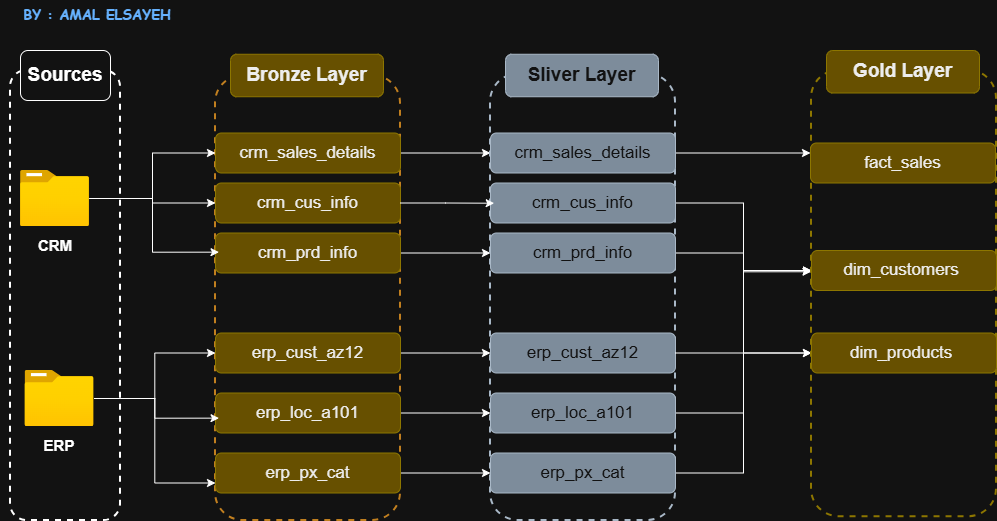

The diagram above was exported from draw.io. Its source (the exported page's mxGraphModel, read from the mxfile embedded in the PNG):
<mxGraphModel dx="1192" dy="642" grid="1" gridSize="10" guides="1" tooltips="1" connect="1" arrows="1" fold="1" page="1" pageScale="1" pageWidth="850" pageHeight="1100" math="0" shadow="0">
  <root>
    <mxCell id="0" />
    <mxCell id="1" parent="0" />
    <mxCell id="2" parent="1" style="rounded=1;whiteSpace=wrap;html=1;fillColor=none;strokeWidth=2;dashed=1;" value="&lt;div&gt;&lt;span style=&quot;color: rgba(0, 0, 0, 0); font-family: monospace; font-size: 0px; text-align: start; white-space: nowrap;&quot;&gt;%3CmxGraphModel%3E%3Croot%3E%3CmxCell%20id%3D%220%22%2F%3E%3CmxCell%20id%3D%221%22%20parent%3D%220%22%2F%3E%3CmxCell%20id%3D%222%22%20parent%3D%221%22%20style%3D%22image%3Baspect%3Dfixed%3Bhtml%3D1%3Bpoints%3D%5B%5D%3Balign%3Dcenter%3BfontSize%3D12%3Bimage%3Dimg%2Flib%2Fazure2%2Fgeneral%2FFolder_Blank.svg%3B%22%20value%3D%22%22%20vertex%3D%221%22%3E%3CmxGeometry%20height%3D%2256.00000000000001%22%20width%3D%2269%22%20x%3D%2285.5%22%20y%3D%22230%22%20as%3D%22geometry%22%2F%3E%3C%2FmxCell%3E%3CmxCell%20id%3D%223%22%20parent%3D%221%22%20style%3D%22text%3Bhtml%3D1%3BwhiteSpace%3Dwrap%3BstrokeColor%3Dnone%3BfillColor%3Dnone%3Balign%3Dcenter%3BverticalAlign%3Dmiddle%3Brounded%3D0%3B%22%20value%3D%22%26lt%3Bb%26gt%3B%26lt%3Bfont%20style%3D%26quot%3Bfont-size%3A%2015px%3B%26quot%3B%26gt%3BCRM%26lt%3B%2Ffont%26gt%3B%26lt%3B%2Fb%26gt%3B%22%20vertex%3D%221%22%3E%3CmxGeometry%20height%3D%2230%22%20width%3D%2260%22%20x%3D%2290%22%20y%3D%22290%22%20as%3D%22geometry%22%2F%3E%3C%2FmxCell%3E%3C%2Froot%3E%3C%2FmxGraphModel%3E&lt;/span&gt;&lt;b&gt;&lt;font style=&quot;font-size: 17px;&quot;&gt;&lt;/font&gt;&lt;/b&gt;&lt;/div&gt;" vertex="1">
      <mxGeometry height="450" width="110" x="20" y="130" as="geometry" />
    </mxCell>
    <mxCell id="3" parent="1" style="rounded=1;whiteSpace=wrap;html=1;fillColor=none;strokeWidth=2;dashed=1;fontColor=#000000;strokeColor=#BD7000;" value="" vertex="1">
      <mxGeometry height="445" width="185" x="225" y="135" as="geometry" />
    </mxCell>
    <mxCell id="4" parent="1" style="rounded=1;whiteSpace=wrap;html=1;" value="&lt;font style=&quot;font-size: 19px;&quot;&gt;&lt;b style=&quot;&quot;&gt;Sources&lt;/b&gt;&lt;/font&gt;" vertex="1">
      <mxGeometry height="50" width="90" x="30" y="110" as="geometry" />
    </mxCell>
    <mxCell id="5" edge="1" parent="1" source="7" style="edgeStyle=orthogonalEdgeStyle;rounded=0;orthogonalLoop=1;jettySize=auto;html=1;" target="17">
      <mxGeometry relative="1" as="geometry" />
    </mxCell>
    <mxCell id="6" edge="1" parent="1" source="7" style="edgeStyle=orthogonalEdgeStyle;rounded=0;orthogonalLoop=1;jettySize=auto;html=1;" target="15">
      <mxGeometry relative="1" as="geometry" />
    </mxCell>
    <mxCell id="7" parent="1" style="image;aspect=fixed;html=1;points=[];align=center;fontSize=12;image=img/lib/azure2/general/Folder_Blank.svg;" value="" vertex="1">
      <mxGeometry height="56.00000000000001" width="69" x="30" y="230" as="geometry" />
    </mxCell>
    <mxCell id="8" parent="1" style="text;html=1;whiteSpace=wrap;strokeColor=none;fillColor=none;align=center;verticalAlign=middle;rounded=0;" value="&lt;b&gt;&lt;font style=&quot;font-size: 15px;&quot;&gt;CRM&lt;/font&gt;&lt;/b&gt;" vertex="1">
      <mxGeometry height="30" width="60" x="34.5" y="290" as="geometry" />
    </mxCell>
    <mxCell id="9" edge="1" parent="1" source="11" style="edgeStyle=orthogonalEdgeStyle;rounded=0;orthogonalLoop=1;jettySize=auto;html=1;" target="21">
      <mxGeometry relative="1" as="geometry" />
    </mxCell>
    <mxCell id="10" edge="1" parent="1" source="11" style="edgeStyle=orthogonalEdgeStyle;rounded=0;orthogonalLoop=1;jettySize=auto;html=1;entryX=0;entryY=0.75;entryDx=0;entryDy=0;" target="25">
      <mxGeometry relative="1" as="geometry" />
    </mxCell>
    <mxCell id="11" parent="1" style="image;aspect=fixed;html=1;points=[];align=center;fontSize=12;image=img/lib/azure2/general/Folder_Blank.svg;" value="" vertex="1">
      <mxGeometry height="56.00000000000001" width="69" x="34.5" y="430" as="geometry" />
    </mxCell>
    <mxCell id="12" parent="1" style="text;html=1;whiteSpace=wrap;strokeColor=none;fillColor=none;align=center;verticalAlign=middle;rounded=0;" value="&lt;span style=&quot;font-size: 15px;&quot;&gt;&lt;b&gt;ERP&lt;/b&gt;&lt;/span&gt;" vertex="1">
      <mxGeometry height="30" width="60" x="39" y="490" as="geometry" />
    </mxCell>
    <mxCell id="13" edge="1" parent="1" source="12" style="edgeStyle=orthogonalEdgeStyle;rounded=0;orthogonalLoop=1;jettySize=auto;html=1;exitX=0.5;exitY=1;exitDx=0;exitDy=0;" target="12">
      <mxGeometry relative="1" as="geometry" />
    </mxCell>
    <mxCell id="14" parent="1" style="rounded=1;whiteSpace=wrap;html=1;fillColor=#e3c800;strokeColor=#B09500;fontColor=#000000;" value="&lt;font style=&quot;font-size: 19px;&quot;&gt;&lt;b&gt;Bronze Layer&lt;/b&gt;&lt;/font&gt;" vertex="1">
      <mxGeometry height="42.5" width="153" x="240" y="113.75" as="geometry" />
    </mxCell>
    <mxCell id="15" parent="1" style="rounded=1;whiteSpace=wrap;html=1;fillColor=#e3c800;strokeColor=#B09500;fontColor=#000000;" value="&lt;span style=&quot;font-size: 17px;&quot;&gt;crm_cus_info&lt;/span&gt;" vertex="1">
      <mxGeometry height="40" width="185" x="225" y="242.5" as="geometry" />
    </mxCell>
    <mxCell id="16" edge="1" parent="1" source="17" style="edgeStyle=orthogonalEdgeStyle;rounded=0;orthogonalLoop=1;jettySize=auto;html=1;exitX=1;exitY=0.5;exitDx=0;exitDy=0;entryX=0;entryY=0.5;entryDx=0;entryDy=0;" target="33">
      <mxGeometry relative="1" as="geometry" />
    </mxCell>
    <mxCell id="17" parent="1" style="rounded=1;whiteSpace=wrap;html=1;fillColor=#e3c800;strokeColor=#B09500;fontColor=#000000;" value="&lt;font style=&quot;font-size: 17px;&quot;&gt;crm_sales_details&lt;/font&gt;" vertex="1">
      <mxGeometry height="40" width="185" x="225" y="192.5" as="geometry" />
    </mxCell>
    <mxCell id="18" edge="1" parent="1" source="19" style="edgeStyle=orthogonalEdgeStyle;rounded=0;orthogonalLoop=1;jettySize=auto;html=1;" target="35">
      <mxGeometry relative="1" as="geometry" />
    </mxCell>
    <mxCell id="19" parent="1" style="rounded=1;whiteSpace=wrap;html=1;fillColor=#e3c800;strokeColor=#B09500;fontColor=#000000;" value="&lt;span style=&quot;font-size: 17px;&quot;&gt;crm_prd_info&lt;/span&gt;" vertex="1">
      <mxGeometry height="40" width="185" x="225" y="292.5" as="geometry" />
    </mxCell>
    <mxCell id="20" edge="1" parent="1" source="21" style="edgeStyle=orthogonalEdgeStyle;rounded=0;orthogonalLoop=1;jettySize=auto;html=1;" target="36">
      <mxGeometry relative="1" as="geometry" />
    </mxCell>
    <mxCell id="21" parent="1" style="rounded=1;whiteSpace=wrap;html=1;fillColor=#e3c800;strokeColor=#B09500;fontColor=#000000;" value="&lt;span style=&quot;font-size: 17px;&quot;&gt;erp_cust_az12&lt;/span&gt;" vertex="1">
      <mxGeometry height="40" width="185" x="225" y="392.5" as="geometry" />
    </mxCell>
    <mxCell id="22" edge="1" parent="1" source="23" style="edgeStyle=orthogonalEdgeStyle;rounded=0;orthogonalLoop=1;jettySize=auto;html=1;" target="38">
      <mxGeometry relative="1" as="geometry" />
    </mxCell>
    <mxCell id="23" parent="1" style="rounded=1;whiteSpace=wrap;html=1;fillColor=#e3c800;strokeColor=#B09500;fontColor=#000000;" value="&lt;span style=&quot;font-size: 17px;&quot;&gt;erp_loc_a101&lt;/span&gt;" vertex="1">
      <mxGeometry height="40" width="185" x="225" y="452.5" as="geometry" />
    </mxCell>
    <mxCell id="24" edge="1" parent="1" source="25" style="edgeStyle=orthogonalEdgeStyle;rounded=0;orthogonalLoop=1;jettySize=auto;html=1;" target="40">
      <mxGeometry relative="1" as="geometry" />
    </mxCell>
    <mxCell id="25" parent="1" style="rounded=1;whiteSpace=wrap;html=1;fillColor=#e3c800;strokeColor=#B09500;fontColor=#000000;" value="&lt;span style=&quot;font-size: 17px;&quot;&gt;erp_px_cat&lt;/span&gt;" vertex="1">
      <mxGeometry height="40" width="185" x="225" y="512.5" as="geometry" />
    </mxCell>
    <mxCell id="26" edge="1" parent="1" source="7" style="edgeStyle=orthogonalEdgeStyle;rounded=0;orthogonalLoop=1;jettySize=auto;html=1;entryX=0.019;entryY=0.397;entryDx=0;entryDy=0;entryPerimeter=0;" target="3">
      <mxGeometry relative="1" as="geometry" />
    </mxCell>
    <mxCell id="27" edge="1" parent="1" source="11" style="edgeStyle=orthogonalEdgeStyle;rounded=0;orthogonalLoop=1;jettySize=auto;html=1;entryX=0.019;entryY=0.77;entryDx=0;entryDy=0;entryPerimeter=0;" target="3">
      <mxGeometry relative="1" as="geometry" />
    </mxCell>
    <mxCell id="28" parent="1" style="rounded=1;whiteSpace=wrap;html=1;fillColor=none;strokeWidth=2;dashed=1;strokeColor=#314354;fontColor=#ffffff;" value="س" vertex="1">
      <mxGeometry height="446.25" width="185" x="500" y="133.75" as="geometry" />
    </mxCell>
    <mxCell id="29" parent="1" style="rounded=1;whiteSpace=wrap;html=1;fillColor=#647687;strokeColor=#314354;fontColor=#ffffff;" value="&lt;font style=&quot;font-size: 19px;&quot;&gt;&lt;b&gt;Sliver Layer&lt;/b&gt;&lt;/font&gt;" vertex="1">
      <mxGeometry height="42.5" width="153" x="515" y="113.75" as="geometry" />
    </mxCell>
    <mxCell id="30" edge="1" parent="1" source="31" style="edgeStyle=orthogonalEdgeStyle;rounded=0;orthogonalLoop=1;jettySize=auto;html=1;entryX=0;entryY=0.5;entryDx=0;entryDy=0;" target="44">
      <mxGeometry relative="1" as="geometry" />
    </mxCell>
    <mxCell id="31" parent="1" style="rounded=1;whiteSpace=wrap;html=1;fillColor=#647687;strokeColor=#314354;fontColor=#ffffff;" value="&lt;span style=&quot;font-size: 17px;&quot;&gt;crm_cus_info&lt;/span&gt;" vertex="1">
      <mxGeometry height="40" width="185" x="500" y="242.5" as="geometry" />
    </mxCell>
    <mxCell id="32" edge="1" parent="1" source="33" style="edgeStyle=orthogonalEdgeStyle;rounded=0;orthogonalLoop=1;jettySize=auto;html=1;entryX=0;entryY=0.25;entryDx=0;entryDy=0;" target="43">
      <mxGeometry relative="1" as="geometry" />
    </mxCell>
    <mxCell id="33" parent="1" style="rounded=1;whiteSpace=wrap;html=1;fillColor=#647687;strokeColor=#314354;fontColor=#ffffff;" value="&lt;font style=&quot;font-size: 17px;&quot;&gt;crm_sales_details&lt;/font&gt;" vertex="1">
      <mxGeometry height="40" width="185" x="500" y="192.5" as="geometry" />
    </mxCell>
    <mxCell id="34" edge="1" parent="1" source="35" style="edgeStyle=orthogonalEdgeStyle;rounded=0;orthogonalLoop=1;jettySize=auto;html=1;entryX=0;entryY=0.5;entryDx=0;entryDy=0;" target="45">
      <mxGeometry relative="1" as="geometry" />
    </mxCell>
    <mxCell id="35" parent="1" style="rounded=1;whiteSpace=wrap;html=1;fillColor=#647687;strokeColor=#314354;fontColor=#ffffff;" value="&lt;span style=&quot;font-size: 17px;&quot;&gt;crm_prd_info&lt;/span&gt;" vertex="1">
      <mxGeometry height="40" width="185" x="500" y="292.5" as="geometry" />
    </mxCell>
    <mxCell id="36" parent="1" style="rounded=1;whiteSpace=wrap;html=1;fillColor=#647687;strokeColor=#314354;fontColor=#ffffff;" value="&lt;span style=&quot;font-size: 17px;&quot;&gt;erp_cust_az12&lt;/span&gt;" vertex="1">
      <mxGeometry height="40" width="185" x="500" y="392.5" as="geometry" />
    </mxCell>
    <mxCell id="37" edge="1" parent="1" source="38" style="edgeStyle=orthogonalEdgeStyle;rounded=0;orthogonalLoop=1;jettySize=auto;html=1;entryX=0;entryY=0.5;entryDx=0;entryDy=0;" target="44">
      <mxGeometry relative="1" as="geometry" />
    </mxCell>
    <mxCell id="38" parent="1" style="rounded=1;whiteSpace=wrap;html=1;fillColor=#647687;strokeColor=#314354;fontColor=#ffffff;" value="&lt;span style=&quot;font-size: 17px;&quot;&gt;erp_loc_a101&lt;/span&gt;" vertex="1">
      <mxGeometry height="40" width="185" x="500" y="452.5" as="geometry" />
    </mxCell>
    <mxCell id="39" edge="1" parent="1" source="40" style="edgeStyle=orthogonalEdgeStyle;rounded=0;orthogonalLoop=1;jettySize=auto;html=1;entryX=0;entryY=0.5;entryDx=0;entryDy=0;" target="45">
      <mxGeometry relative="1" as="geometry" />
    </mxCell>
    <mxCell id="40" parent="1" style="rounded=1;whiteSpace=wrap;html=1;fillColor=#647687;strokeColor=#314354;fontColor=#ffffff;" value="&lt;span style=&quot;font-size: 17px;&quot;&gt;erp_px_cat&lt;/span&gt;" vertex="1">
      <mxGeometry height="40" width="185" x="500" y="512.5" as="geometry" />
    </mxCell>
    <mxCell id="41" parent="1" style="rounded=1;whiteSpace=wrap;html=1;fillColor=none;strokeWidth=2;dashed=1;strokeColor=#B09500;fontColor=#000000;" value="" vertex="1">
      <mxGeometry height="446.25" width="185" x="821" y="130" as="geometry" />
    </mxCell>
    <mxCell id="42" parent="1" style="rounded=1;whiteSpace=wrap;html=1;fillColor=#e3c800;strokeColor=#B09500;fontColor=#000000;" value="&lt;span style=&quot;font-size: 19px;&quot;&gt;&lt;b&gt;Gold Layer&lt;/b&gt;&lt;/span&gt;" vertex="1">
      <mxGeometry height="42.5" width="153" x="836" y="110" as="geometry" />
    </mxCell>
    <mxCell id="43" parent="1" style="rounded=1;whiteSpace=wrap;html=1;fillColor=#e3c800;strokeColor=#B09500;fontColor=#000000;" value="&lt;span style=&quot;font-size: 17px;&quot;&gt;fact_sales&lt;/span&gt;" vertex="1">
      <mxGeometry height="40" width="185" x="820" y="202.5" as="geometry" />
    </mxCell>
    <mxCell id="44" parent="1" style="rounded=1;whiteSpace=wrap;html=1;fillColor=#e3c800;strokeColor=#B09500;fontColor=#000000;" value="&lt;span style=&quot;font-size: 17px;&quot;&gt;dim_customers&amp;nbsp;&lt;/span&gt;" vertex="1">
      <mxGeometry height="40" width="185" x="821" y="310" as="geometry" />
    </mxCell>
    <mxCell id="45" parent="1" style="rounded=1;whiteSpace=wrap;html=1;fillColor=#e3c800;strokeColor=#B09500;fontColor=#000000;" value="&lt;span style=&quot;font-size: 17px;&quot;&gt;dim_products&amp;nbsp;&lt;/span&gt;" vertex="1">
      <mxGeometry height="40" width="185" x="821" y="392.5" as="geometry" />
    </mxCell>
    <mxCell id="46" edge="1" parent="1" source="15" style="edgeStyle=orthogonalEdgeStyle;rounded=0;orthogonalLoop=1;jettySize=auto;html=1;entryX=0.02;entryY=0.289;entryDx=0;entryDy=0;entryPerimeter=0;" target="28">
      <mxGeometry relative="1" as="geometry" />
    </mxCell>
    <mxCell id="47" edge="1" parent="1" source="36" style="edgeStyle=orthogonalEdgeStyle;rounded=0;orthogonalLoop=1;jettySize=auto;html=1;entryX=-0.003;entryY=0.451;entryDx=0;entryDy=0;entryPerimeter=0;" target="41">
      <mxGeometry relative="1" as="geometry" />
    </mxCell>
    <mxCell id="48" parent="1" style="text;html=1;whiteSpace=wrap;strokeColor=none;fillColor=none;align=center;verticalAlign=middle;rounded=0;" value="&lt;b style=&quot;&quot;&gt;&lt;font face=&quot;Comic Sans MS&quot; style=&quot;background-color: light-dark(#ffffff, var(--ge-dark-color, #121212)); color: light-dark(rgb(0, 0, 0), rgb(102, 178, 255)); font-size: 14px;&quot;&gt;BY : AMAL ELSAYEH&lt;/font&gt;&lt;/b&gt;" vertex="1">
      <mxGeometry height="30" width="194" x="10" y="60" as="geometry" />
    </mxCell>
  </root>
</mxGraphModel>